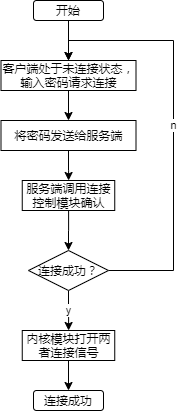

The diagram above was exported from draw.io. Its source (the exported page's mxGraphModel, read from the mxfile embedded in the PNG):
<mxGraphModel dx="1003" dy="742" grid="1" gridSize="10" guides="1" tooltips="1" connect="1" arrows="1" fold="1" page="1" pageScale="1" pageWidth="827" pageHeight="583" math="0" shadow="0">
  <root>
    <mxCell id="0" />
    <mxCell id="1" parent="0" />
    <mxCell id="30" style="edgeStyle=orthogonalEdgeStyle;rounded=0;orthogonalLoop=1;jettySize=auto;html=1;exitX=0.5;exitY=1;exitDx=0;exitDy=0;entryX=0.5;entryY=0;entryDx=0;entryDy=0;" parent="1" source="23" target="24" edge="1">
      <mxGeometry relative="1" as="geometry" />
    </mxCell>
    <mxCell id="23" value="开始" style="rounded=1;whiteSpace=wrap;html=1;" parent="1" vertex="1">
      <mxGeometry x="200" y="30" width="70" height="20" as="geometry" />
    </mxCell>
    <mxCell id="31" style="edgeStyle=orthogonalEdgeStyle;rounded=0;orthogonalLoop=1;jettySize=auto;html=1;exitX=0.5;exitY=1;exitDx=0;exitDy=0;" parent="1" source="24" target="25" edge="1">
      <mxGeometry relative="1" as="geometry" />
    </mxCell>
    <mxCell id="24" value="客户端处于未连接状态，输入密码请求连接" style="rounded=0;whiteSpace=wrap;html=1;" parent="1" vertex="1">
      <mxGeometry x="167.5" y="90" width="135" height="30" as="geometry" />
    </mxCell>
    <mxCell id="32" style="edgeStyle=orthogonalEdgeStyle;rounded=0;orthogonalLoop=1;jettySize=auto;html=1;exitX=0.5;exitY=1;exitDx=0;exitDy=0;" parent="1" source="25" target="26" edge="1">
      <mxGeometry relative="1" as="geometry" />
    </mxCell>
    <mxCell id="25" value="将密码发送给服务端" style="rounded=0;whiteSpace=wrap;html=1;" parent="1" vertex="1">
      <mxGeometry x="167.5" y="150" width="135" height="30" as="geometry" />
    </mxCell>
    <mxCell id="33" style="edgeStyle=orthogonalEdgeStyle;rounded=0;orthogonalLoop=1;jettySize=auto;html=1;" parent="1" source="26" target="27" edge="1">
      <mxGeometry relative="1" as="geometry" />
    </mxCell>
    <mxCell id="26" value="服务端调用连接控制模块确认" style="rounded=0;whiteSpace=wrap;html=1;" parent="1" vertex="1">
      <mxGeometry x="188.75" y="210" width="92.5" height="30" as="geometry" />
    </mxCell>
    <mxCell id="34" value="y" style="edgeStyle=orthogonalEdgeStyle;rounded=0;orthogonalLoop=1;jettySize=auto;html=1;exitX=0.5;exitY=1;exitDx=0;exitDy=0;" parent="1" source="27" target="28" edge="1">
      <mxGeometry relative="1" as="geometry" />
    </mxCell>
    <mxCell id="39" value="n" style="edgeStyle=orthogonalEdgeStyle;rounded=0;orthogonalLoop=1;jettySize=auto;html=1;exitX=1;exitY=0.5;exitDx=0;exitDy=0;entryX=0.5;entryY=0;entryDx=0;entryDy=0;" edge="1" parent="1" source="27" target="24">
      <mxGeometry relative="1" as="geometry">
        <Array as="points">
          <mxPoint x="340" y="300" />
          <mxPoint x="340" y="70" />
          <mxPoint x="235" y="70" />
        </Array>
      </mxGeometry>
    </mxCell>
    <mxCell id="27" value="连接成功？" style="rhombus;whiteSpace=wrap;html=1;" parent="1" vertex="1">
      <mxGeometry x="195" y="280" width="80" height="40" as="geometry" />
    </mxCell>
    <mxCell id="36" style="edgeStyle=orthogonalEdgeStyle;rounded=0;orthogonalLoop=1;jettySize=auto;html=1;exitX=0.5;exitY=1;exitDx=0;exitDy=0;entryX=0.5;entryY=0;entryDx=0;entryDy=0;" parent="1" source="28" target="29" edge="1">
      <mxGeometry relative="1" as="geometry" />
    </mxCell>
    <mxCell id="28" value="内核模块打开两者连接信号" style="rounded=0;whiteSpace=wrap;html=1;" parent="1" vertex="1">
      <mxGeometry x="188.75" y="360" width="92.5" height="30" as="geometry" />
    </mxCell>
    <mxCell id="29" value="连接成功" style="rounded=1;whiteSpace=wrap;html=1;" parent="1" vertex="1">
      <mxGeometry x="200" y="420" width="70" height="20" as="geometry" />
    </mxCell>
  </root>
</mxGraphModel>